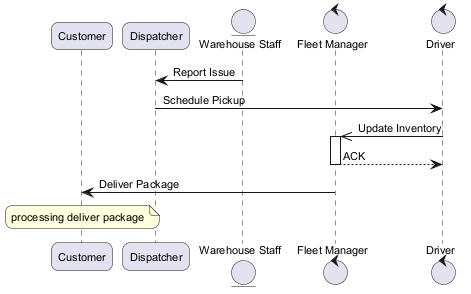

The diagram above was rendered by PlantUML. Its source (embedded in the PNG):
@startuml
skinparam backgroundColor #FFFFFF
skinparam roundCorner 15
skinparam defaultFontSize 11
participant "Customer" as C
participant "Dispatcher" as D
entity "Warehouse Staff" as WS
control "Fleet Manager" as FM
control "Driver" as D2
WS -> D : Report Issue
D -> D2 : Schedule Pickup
D2 ->> FM : Update Inventory
activate FM
FM --> D2 : ACK
deactivate FM
FM -> C : Deliver Package
note over C : processing deliver package
@enduml